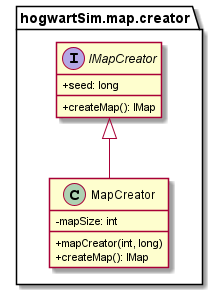

The diagram above was rendered by PlantUML. Its source (embedded in the PNG):
@startuml
'https://plantuml.com/class-diagram

skinparam classAttributeIconSize 0

package hogwartSim.map.creator{
    interface IMapCreator{
        +createMap(): IMap
        +seed: long
    }
    class MapCreator{
        -mapSize: int

    +mapCreator(int, long)
    +createMap(): IMap
    }
IMapCreator <|-- MapCreator
}

@enduml